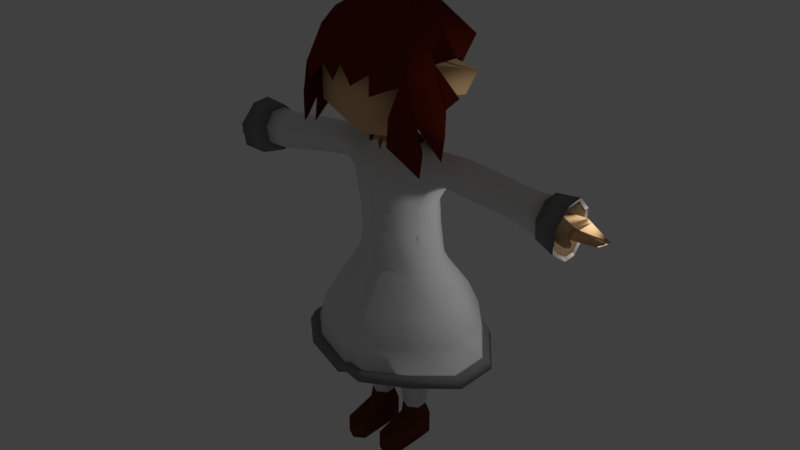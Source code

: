 # Source: Chouko.blend  (saved by Blender 2.79.0; exported with 4.5.12 LTS)
import bpy
from mathutils import Matrix  # noqa: F401  (used for matrix-valued properties, if any)

bpy.ops.wm.read_factory_settings(use_empty=True)
scene = bpy.context.scene
scene.name = 'Scene'

# ---- collections
col_collection_1 = bpy.data.collections.new('Collection 1'); scene.collection.children.link(col_collection_1)

# ---- materials (node trees are filled in below, after node groups)
mat_material_001 = bpy.data.materials.new('Material.001')
mat_material_001.alpha_threshold = 0.0
mat_material_001.use_transparent_shadow = False
mat_material_001.diffuse_color = (0.8, 0.5111, 0.2608, 1.0)
mat_material_001.roughness = 0.5
mat_material_002 = bpy.data.materials.new('Material.002')
mat_material_002.alpha_threshold = 0.0
mat_material_002.use_transparent_shadow = False
mat_material_002.roughness = 0.5
mat_material_004 = bpy.data.materials.new('Material.004')
mat_material_004.alpha_threshold = 0.0
mat_material_004.use_transparent_shadow = False
mat_material_004.diffuse_color = (0.1424, 0.03843, 0.01658, 1.0)
mat_material_004.roughness = 0.5
mat_material_005 = bpy.data.materials.new('Material.005')
mat_material_005.alpha_threshold = 0.0
mat_material_005.use_transparent_shadow = False
mat_material_005.diffuse_color = (0.233, 0.233, 0.233, 1.0)
mat_material_005.roughness = 0.5
mat_material_003 = bpy.data.materials.new('Material.003')
mat_material_003.alpha_threshold = 0.0
mat_material_003.use_transparent_shadow = False
mat_material_003.diffuse_color = (0.1376, 0.01611, 0.00445, 1.0)
mat_material_003.roughness = 0.5

# ---- material node trees

# ---- world
world_world = bpy.data.worlds.new('World'); scene.world = world_world
world_world.color = (0.05088, 0.05088, 0.05088)
world_world.use_sun_shadow = False
world_world.sun_shadow_jitter_overblur = 0.0
world_world.cycles.sampling_method = 'MANUAL'

# ---- lights
light_lamp = bpy.data.lights.new('Lamp', 'POINT')
light_lamp.transmission_factor = 0.0
light_lamp.cutoff_distance = 30.0
light_lamp.energy = 100.0
light_lamp.shadow_buffer_clip_start = 1.001
light_lamp.shadow_soft_size = 0.1
light_lamp.shadow_maximum_resolution = 0.006
light_lamp.use_absolute_resolution = True

# ---- meshes
me_cylinder_002 = bpy.data.meshes.new('Cylinder.002')
me_cylinder_002.from_pydata([(-0.7368, 0.5752, 4.453), (-0.6369, -0.5304, 4.434), (-0.8646, -0.2238, 4.414), (-0.9492, 0.2146, 4.425), (0.0, 0.7673, 4.469), (0.0, -0.7223, 4.433), (-0.6261, 0.5984, 5.056), (-0.4072, -0.6462, 5.079), (-0.6989, -0.2696, 5.068), (-0.7787, 0.2277, 5.047), (0.0, 0.7422, 5.055), (0.0, -0.81, 5.076), (-0.6088, 0.5659, 5.678), (-0.4014, -0.6947, 5.719), (-0.7036, -0.2971, 5.692), (-0.7853, 0.2041, 5.654), (0.0, 0.6982, 5.678), (0.0, -0.8524, 5.72), (-0.7401, 0.5367, 6.219), (-0.523, -0.6795, 6.243), (-0.9273, -0.2937, 6.227), (-1.045, 0.1989, 6.087), (0.0, 0.6312, 6.217), (0.0, -0.8245, 6.24), (-0.4051, 0.3013, 6.984), (-0.3604, -0.466, 6.941), (-0.5776, -0.2191, 6.966), (-0.5917, 0.07032, 7.018), (0.0, 0.4143, 7.005), (0.0, -0.5936, 6.893), (-0.8103, -0.2563, 6.705), (-0.8925, 0.1366, 6.875), (-0.4585, -0.5799, 6.678), (-0.6614, 0.4424, 6.712), (0.0, 0.5238, 6.683), (0.0, -0.7136, 6.657), (0.0, 0.4177, 7.1), (-1.211, -0.1898, 6.332), (-1.232, 0.05358, 6.165), (-1.155, -0.1828, 6.64), (-1.145, 0.02206, 6.827), (-1.343, 0.5722, 6.306), (-1.459, 0.3663, 6.123), (-1.425, 0.3066, 6.8), (-1.33, 0.5305, 6.623), (-1.58, -0.1886, 6.289), (-1.544, 0.1251, 6.117), (-1.57, -0.1402, 6.598), (-1.529, 0.08011, 6.785), (-2.065, 0.5609, 6.235), (-2.087, 0.381, 6.04), (-2.141, 0.3231, 6.726), (-2.091, 0.5322, 6.539), (-2.152, -0.1716, 6.204), (-2.118, 0.1325, 6.028), (-2.175, -0.1328, 6.527), (-2.173, 0.08054, 6.722), (-2.666, 0.5347, 6.143), (-2.654, 0.3534, 5.944), (-2.726, 0.2896, 6.661), (-2.701, 0.5077, 6.461), (-2.668, -0.1476, 6.141), (-2.651, 0.08758, 5.945), (-2.702, -0.1726, 6.46), (-2.726, 0.03753, 6.66), (-3.448, 0.5416, 5.987), (-3.46, 0.185, 5.749), (-3.498, 0.2717, 6.648), (-3.499, -0.04133, 6.633), (-3.477, -0.2721, 6.367), (-3.474, 0.5422, 6.39), (-3.098, 0.541, 6.071), (-3.454, -0.2087, 5.987), (-3.893, 0.3183, 5.616), (-3.961, 0.2783, 6.698), (-3.93, 0.5831, 6.391), (-3.899, 0.03816, 5.619), (-3.898, 0.6028, 5.923), (-3.964, -0.08664, 6.677), (-3.94, -0.4456, 6.359), (-3.913, -0.3943, 5.917), (-3.138, 0.001766, 6.627), (-3.112, -0.2134, 6.409), (-3.085, -0.1861, 6.079), (-3.09, 0.3717, 5.869), (-3.143, 0.2729, 6.632), (-3.123, 0.5118, 6.414), (-3.078, 0.02478, 5.876), (-1.186, 1.222, 3.105), (-1.042, -1.093, 3.023), (-1.695, -0.4276, 2.989), (-1.75, 0.4116, 3.011), (0.0, 1.588, 3.241), (0.0, -1.508, 2.968), (-1.374, 1.27, 2.307), (-1.257, -1.196, 2.242), (-1.981, -0.5124, 2.188), (-2.034, 0.394, 2.204), (0.0, 1.657, 2.513), (0.0, -1.576, 2.257), (-1.195, -1.13, 2.45), (0.0, -1.509, 2.443), (-1.93, 0.3863, 2.418), (-1.879, -0.4738, 2.402), (0.0, 1.587, 2.699), (-1.315, 1.217, 2.516), (-2.1, -0.5504, 2.214), (-1.329, -1.278, 2.272), (-1.455, 1.344, 2.341), (-2.156, 0.4132, 2.23), (0.0, 1.756, 2.56), (0.0, -1.675, 2.296), (-1.264, -1.207, 2.492), (-2.046, 0.405, 2.459), (0.0, 1.681, 2.758), (0.0, -1.603, 2.494), (-1.991, -0.5094, 2.441), (-1.392, 1.288, 2.563), (-3.922, 0.6631, 5.888), (-3.414, 0.5941, 5.96), (-3.995, -0.1138, 6.738), (-3.471, -0.06276, 6.688), (-3.969, -0.5184, 6.379), (-3.447, -0.3228, 6.388), (-3.938, -0.4606, 5.881), (-3.421, -0.2514, 5.96), (-3.443, 0.5948, 6.415), (-3.471, 0.29, 6.705), (-3.427, 0.1923, 5.692), (-3.916, 0.3425, 5.543), (-3.993, 0.2974, 6.761), (-3.958, 0.6409, 6.416), (-3.922, 0.02682, 5.545), (-1.042, 0.2327, 4.258), (-0.9634, -0.24, 4.245), (-0.6909, -0.5804, 4.267), (0.0, 0.8433, 4.323), (-0.793, 0.6364, 4.292), (0.0, -0.7802, 4.277), (-1.486, 0.3685, 3.532), (0.0, 1.396, 3.695), (-1.402, -0.3914, 3.512), (-0.8795, -0.9691, 3.545), (-1.025, 1.064, 3.604), (0.0, -1.268, 3.598), (-0.1292, -0.6572, 4.445), (-0.07855, -0.7571, 5.133), (-0.07725, -0.8037, 5.82), (-0.1041, -0.7767, 6.376), (-0.06821, -0.5338, 7.083), (-0.08986, -0.6607, 6.825), (-0.2186, -1.447, 2.893), (-0.266, -1.528, 2.117), (-0.2525, -1.456, 2.32), (-0.282, -1.629, 2.157), (-0.2677, -1.553, 2.373), (-0.1412, -0.7172, 4.276), (-0.1828, -1.216, 3.542)], [(36, 28)], [(3, 2, 8, 9), (2, 1, 7, 8), (4, 0, 6, 10), (0, 3, 9, 6), (145, 5, 11, 146), (9, 8, 14, 15), (8, 7, 13, 14), (10, 6, 12, 16), (6, 9, 15, 12), (146, 11, 17, 147), (15, 14, 20, 21), (14, 13, 19, 20), (16, 12, 18, 22), (12, 15, 21, 18), (147, 17, 23, 148), (31, 30, 26, 27), (30, 32, 25, 26), (34, 33, 24, 28), (33, 31, 27, 24), (150, 35, 29, 149), (148, 23, 35, 150), (33, 18, 41, 44), (22, 18, 33, 34), (20, 19, 32, 30), (21, 20, 37, 38), (37, 39, 47, 45), (20, 30, 39, 37), (30, 31, 40, 39), (31, 33, 44, 43), (46, 45, 53, 54), (45, 47, 55, 53), (42, 46, 54, 50), (38, 37, 45, 46), (18, 21, 42, 41), (40, 31, 43, 48), (21, 38, 46, 42), (39, 40, 48, 47), (52, 49, 57, 60), (54, 53, 61, 62), (53, 55, 63, 61), (44, 41, 49, 52), (41, 42, 50, 49), (48, 43, 51, 56), (47, 48, 56, 55), (43, 44, 52, 51), (49, 50, 58, 57), (56, 51, 59, 64), (55, 56, 64, 63), (51, 52, 60, 59), (50, 54, 62, 58), (86, 71, 65, 70), (87, 83, 72, 66), (83, 82, 69, 72), (58, 62, 87, 66, 84), (85, 86, 70, 67), (71, 84, 66, 65), (81, 85, 67, 68), (82, 81, 68, 69), (79, 80, 124, 122), (66, 72, 125, 128), (68, 67, 127, 121), (80, 76, 132, 124), (65, 66, 128, 119), (77, 75, 131, 118), (78, 79, 122, 120), (67, 70, 126, 127), (63, 64, 81, 82), (64, 59, 85, 81), (57, 58, 84, 71), (59, 60, 86, 85), (61, 63, 82, 83), (62, 61, 83, 87), (60, 57, 71, 86), (141, 139, 91, 90), (142, 141, 90, 89), (143, 140, 92, 88), (139, 143, 88, 91), (157, 142, 89, 151), (94, 97, 109, 108), (152, 99, 111, 154), (153, 100, 112, 155), (96, 95, 107, 106), (102, 105, 117, 113), (91, 88, 105, 102), (88, 92, 104, 105), (89, 90, 103, 100), (90, 91, 102, 103), (151, 89, 100, 153), (155, 112, 107, 154), (116, 113, 109, 106), (112, 116, 106, 107), (117, 114, 110, 108), (113, 117, 108, 109), (105, 104, 114, 117), (100, 103, 116, 112), (97, 96, 106, 109), (103, 102, 113, 116), (98, 94, 108, 110), (126, 119, 118, 131), (128, 125, 124, 132), (125, 123, 122, 124), (128, 132, 129), (127, 126, 131, 130), (119, 128, 129, 118), (121, 127, 130, 120), (123, 121, 120, 122), (69, 68, 121, 123), (70, 65, 119, 126), (76, 73, 129, 132), (75, 74, 130, 131), (72, 69, 123, 125), (73, 77, 118, 129), (74, 78, 120, 130), (145, 1, 135, 156), (3, 0, 137, 133), (0, 4, 136, 137), (1, 2, 134, 135), (2, 3, 133, 134), (156, 135, 142, 157), (133, 137, 143, 139), (137, 136, 140, 143), (135, 134, 141, 142), (134, 133, 139, 141), (138, 156, 157, 144), (5, 145, 156, 138), (115, 155, 154, 111), (93, 151, 153, 101), (101, 153, 155, 115), (95, 152, 154, 107), (144, 157, 151, 93), (19, 148, 150, 32), (32, 150, 149, 25), (13, 147, 148, 19), (7, 146, 147, 13), (1, 145, 146, 7)])
me_cylinder_002.polygons.foreach_set('use_smooth', [1, 1, 1, 1, 1, 1, 1, 1, 1, 1, 1, 1, 1, 1, 1, 1, 1, 1, 1, 1, 1, 1, 1, 1, 1, 1, 1, 1, 1, 1, 1, 1, 1, 1, 1, 1, 1, 1, 1, 1, 1, 1, 1, 1, 1, 1, 1, 1, 1, 1, 1, 1, 1, 1, 1, 1, 1, 1, 0, 1, 1, 0, 1, 0, 0, 1, 1, 1, 1, 1, 1, 1, 1, 1, 1, 1, 1, 1, 0, 0, 1, 0, 1, 1, 1, 1, 1, 1, 1, 1, 1, 1, 1, 1, 1, 0, 1, 0, 1, 1, 1, 1, 1, 1, 1, 1, 1, 1, 0, 0, 1, 0, 0, 1, 1, 1, 1, 1, 1, 1, 1, 1, 1, 1, 1, 1, 1, 1, 0, 1, 1, 1, 1, 1, 1])
me_cylinder_002.polygons.foreach_set('material_index', [1, 1, 1, 1, 1, 1, 1, 1, 1, 1, 1, 1, 1, 1, 1, 1, 1, 1, 1, 1, 1, 1, 1, 1, 1, 1, 1, 1, 1, 1, 1, 1, 1, 1, 1, 1, 1, 1, 1, 1, 1, 1, 1, 1, 1, 1, 1, 1, 1, 1, 1, 1, 1, 1, 1, 1, 1, 1, 3, 3, 3, 3, 3, 3, 3, 3, 1, 1, 1, 1, 1, 1, 1, 1, 1, 1, 1, 1, 0, 0, 3, 0, 3, 1, 1, 1, 1, 1, 3, 3, 3, 3, 3, 3, 3, 0, 3, 0, 3, 3, 3, 3, 3, 3, 3, 3, 3, 3, 3, 3, 3, 3, 3, 1, 1, 1, 1, 1, 1, 1, 1, 1, 1, 1, 1, 3, 1, 3, 0, 1, 1, 1, 1, 1, 1])
me_cylinder_002.materials.append(mat_material_001)
me_cylinder_002.materials.append(mat_material_002)
me_cylinder_002.materials.append(mat_material_004)
me_cylinder_002.materials.append(mat_material_005)
me_cylinder_002.use_remesh_preserve_volume = False
me_cylinder_002.use_remesh_preserve_attributes = False
me_cylinder_002.use_mirror_vertex_groups = False
me_cylinder_002.update()
me_cylinder_001 = bpy.data.meshes.new('Cylinder.001')
me_cylinder_001.from_pydata([(-1.054, 1.032, 9.024), (-1.126, -1.34, 8.62), (-1.241, -0.4677, 8.843), (-1.292, 0.2557, 8.812), (0.0, 1.489, 9.109), (0.0, -1.628, 8.897), (-0.8886, -0.006114, 6.896), (0.0, 0.9167, 6.886), (-0.3201, 0.7236, 7.148), (-1.588, -0.6921, 7.097), (-1.012, -1.564, 7.525), (-0.4955, 0.9756, 7.561), (-1.149, -0.2229, 7.501), (0.0, 1.208, 7.543), (-1.456, -0.4153, 7.48), (-1.035, -1.543, 8.078), (-0.4822, 1.162, 8.007), (-1.277, -0.176, 7.95), (0.0, 1.249, 8.039), (-0.2416, 0.6629, 9.787), (-0.9553, -1.082, 9.338), (-1.212, -0.4313, 9.473), (-0.8742, 0.07702, 9.764), (0.0, 0.7112, 9.835), (0.0, -1.567, 9.31), (-0.8522, -0.4334, 9.673), (-0.7261, -0.8364, 9.671), (-0.401, -0.1008, 9.934), (-0.6863, -0.1841, 9.951), (0.0, -0.07304, 9.971), (0.0, -1.147, 9.772), (-1.652, -0.2608, 8.224), (-1.368, -0.2826, 7.947), (-1.184, -0.9028, 8.732), (-1.173, 0.6428, 8.918), (-0.605, 0.3579, 7.022), (-0.8228, 0.375, 7.531), (-0.8806, 0.4915, 7.978), (-1.246, -0.9781, 7.778), (-1.084, -0.7558, 9.406), (-0.5586, 0.3693, 9.775), (-0.7893, -0.6345, 9.672), (-0.5439, -0.1425, 9.943), (-1.437, -1.044, 7.353), (-1.584, -1.321, 6.98), (-0.516, 1.265, 9.068), (-0.5513, -1.487, 8.761), (-0.1568, 0.8221, 7.014), (-0.2426, 1.094, 7.552), (-0.2362, 1.206, 8.023), (-0.1183, 0.6876, 9.811), (-0.4678, -1.329, 9.324), (-0.1964, -0.08661, 9.953), (-0.3556, -0.9947, 9.723), (-0.7144, -1.685, 8.444), (-0.2121, -1.611, 8.517)], [], [(38, 15, 1, 33), (49, 16, 0, 45), (37, 17, 3, 34), (35, 6, 12, 36), (47, 8, 11, 48), (36, 12, 17, 37), (48, 11, 16, 49), (9, 38, 14), (3, 2, 21, 22), (33, 1, 20, 39), (45, 0, 19, 50), (34, 3, 22, 40), (46, 5, 24, 51), (39, 20, 26, 41), (22, 21, 25, 28), (52, 27, 26, 53), (41, 26, 27, 42), (50, 19, 27, 52), (40, 22, 28, 42), (51, 24, 30, 53), (14, 2, 31, 32), (19, 40, 42, 27), (25, 41, 42, 28), (21, 39, 41, 25), (0, 34, 40, 19), (2, 33, 39, 21), (38, 43, 10, 15), (11, 36, 37, 16), (8, 35, 36, 11), (16, 37, 34, 0), (14, 38, 33, 2), (10, 43, 44), (20, 51, 53, 26), (23, 50, 52, 29), (29, 52, 53, 30), (1, 46, 51, 20), (4, 45, 50, 23), (13, 48, 49, 18), (7, 47, 48, 13), (18, 49, 45, 4), (46, 1, 54), (5, 46, 55)])
me_cylinder_001.polygons.foreach_set('use_smooth', [True] * 42)
me_cylinder_001.polygons.foreach_set('material_index', [2, 2, 2, 2, 2, 2, 2, 2, 2, 2, 2, 2, 2, 2, 2, 2, 2, 2, 2, 2, 2, 2, 2, 2, 2, 2, 2, 2, 2, 2, 2, 2, 2, 2, 2, 2, 2, 2, 2, 2, 2, 2])
me_cylinder_001.materials.append(mat_material_001)
me_cylinder_001.materials.append(mat_material_002)
me_cylinder_001.materials.append(mat_material_003)
me_cylinder_001.use_remesh_preserve_volume = False
me_cylinder_001.use_remesh_preserve_attributes = False
me_cylinder_001.use_mirror_vertex_groups = False
me_cylinder_001.update()
me_cylinder = bpy.data.meshes.new('Cylinder')
me_cylinder.from_pydata([(-0.4403, 0.2475, 0.8335), (-0.4403, 0.3406, 1.515), (-0.226, 0.1237, 0.8335), (-0.1453, 0.1703, 1.515), (-0.226, -0.1237, 0.8335), (-0.1453, -0.1703, 1.515), (-0.4403, -0.2475, 0.8335), (-0.4403, -0.3406, 1.515), (-0.6546, -0.1237, 0.8335), (-0.7352, -0.1703, 1.515), (-0.6546, 0.1237, 0.8335), (-0.7352, 0.1703, 1.515), (-0.4403, 0.3406, 0.08635), (-0.1453, 0.1703, 0.08635), (-0.1453, -0.1703, 0.08635), (-0.4403, -0.3406, 0.08635), (-0.7352, -0.1703, 0.08635), (-0.7352, 0.1703, 0.08635), (-0.7352, 0.1703, 0.5933), (-0.6521, -0.1863, 0.5933), (-0.1453, 0.1703, 0.5933), (-0.4403, 0.3406, 0.5933), (-0.4403, -0.3086, 0.5933), (-0.2284, -0.1863, 0.5933), (-0.2144, -0.9107, 0.04567), (-0.4403, -1.041, 0.04567), (-0.6661, -0.9107, 0.04567), (-0.4403, -1.041, 0.4339), (-0.6661, -0.9107, 0.4339), (-0.2144, -0.9107, 0.4339), (-0.08348, 0.206, 1.888), (-0.4403, 0.412, 1.888), (-0.08348, -0.206, 1.888), (-0.4403, -0.412, 1.888), (-0.7971, -0.206, 1.888), (-0.7971, 0.206, 1.888), (-0.08348, 0.206, 2.248), (-0.4403, 0.412, 2.248), (-0.08348, -0.206, 2.248), (-0.4403, -0.412, 2.248), (-0.7971, -0.206, 2.248), (-0.7971, 0.206, 2.248), (-0.1569, 0.1636, 2.622), (-0.4403, 0.3273, 2.622), (-0.1569, -0.1636, 2.622), (-0.4403, -0.3273, 2.622), (-0.7237, -0.1636, 2.622), (-0.7237, 0.1636, 2.622), (-0.1859, 0.2151, 3.1), (-0.5134, 0.4302, 3.277), (-0.1859, -0.2151, 3.1), (-0.5134, -0.4302, 3.277), (-0.841, -0.2151, 3.455), (-0.841, 0.2151, 3.455), (-0.1184, 0.2712, 3.354), (-0.4342, 0.6694, 3.677), (-0.1184, -0.2712, 3.354), (-0.4342, -0.5388, 3.677), (-0.8561, -0.2676, 3.752), (-0.8662, 0.2748, 3.752), (0.0, 0.2712, 3.405), (0.0, -0.2712, 3.405), (0.0, 0.6934, 3.712), (0.0, -0.5424, 3.611), (-0.4427, 0.6254, 4.012), (-0.4427, -0.6254, 4.012), (-0.8797, -0.3127, 4.005), (-0.7768, 0.3127, 4.005), (0.0, 0.5946, 4.009), (0.0, -0.6254, 4.009), (-0.4615, 0.5376, 4.438), (-0.4615, -0.539, 4.438), (-0.796, -0.2699, 4.432), (-0.7172, 0.2684, 4.432), (0.0, 0.5111, 4.435), (0.0, -0.539, 4.435), (-0.3253, 0.5376, 5.437), (-0.3253, -0.539, 5.437), (-0.6598, -0.2699, 5.432), (-0.581, 0.2684, 5.432), (0.0, 0.5111, 5.435), (0.0, -0.539, 5.435), (-0.3307, 0.4754, 5.847), (-0.4455, -0.6813, 5.986), (-0.7544, -0.2193, 5.84), (-0.6546, 0.1723, 5.84), (0.0, 0.5049, 5.843), (0.0, -0.6813, 5.982), (-0.2221, 0.4363, 6.409), (-0.3134, -0.6378, 6.409), (-0.6155, -0.2088, 6.402), (-0.5229, 0.1549, 6.402), (0.0, 0.4637, 6.406), (0.0, -0.6378, 6.406), (-0.2039, 0.1865, 7.139), (-0.2503, -0.3593, 7.139), (-0.4038, -0.1413, 7.135), (-0.3567, 0.04352, 7.135), (0.0, 0.2004, 7.137), (0.0, -0.3593, 7.137), (-0.5585, -0.1946, 6.768), (-0.4754, 0.1316, 6.768), (-0.2876, -0.5794, 6.774), (-0.2056, 0.3839, 6.774), (0.0, 0.4085, 6.772), (0.0, -0.5794, 6.772), (-0.9603, 0.6818, 8.916), (-0.9898, -1.08, 8.849), (-1.195, -0.4738, 8.797), (-1.137, 0.1385, 8.83), (0.0, 1.0, 8.975), (0.0, -1.36, 8.827), (-0.7348, 0.155, 7.584), (-0.976, -0.4316, 7.554), (-0.4758, -0.7473, 7.391), (0.0, 0.602, 7.429), (-0.3759, 0.4677, 7.612), (0.0, -1.073, 7.382), (-1.189, -0.5412, 7.841), (-0.9273, -1.123, 7.874), (-0.5156, 0.643, 7.899), (0.0, -1.379, 7.658), (-0.9382, 0.3519, 7.897), (0.0, 0.8048, 7.886), (-1.178, -0.4624, 8.21), (-0.9457, -1.109, 8.258), (-0.5051, 0.7725, 8.208), (0.0, -1.454, 8.242), (-1.129, 0.1197, 8.242), (0.0, 0.8328, 8.231), (-0.3133, 0.4255, 9.446), (-0.882, -0.7876, 9.134), (-1.087, -0.3353, 9.228), (-0.8174, 0.01816, 9.431), (0.0, 0.4591, 9.48), (0.0, -1.125, 9.115), (-0.2681, 0.6371, 8.104), (-0.7999, -0.3368, 9.367), (-0.6993, -0.617, 9.366), (-0.4403, -0.1055, 9.549), (-0.6676, -0.1634, 9.561), (0.0, -0.08618, 9.574), (0.0, -0.8326, 9.436), (-0.6155, -0.2088, 6.402), (-0.5229, 0.1549, 6.402), (-0.5585, -0.1946, 6.768), (-0.4754, 0.1316, 6.768), (-0.7999, -0.3368, 9.367), (-0.4176, 0.4363, 6.409), (-0.7157, 0.2171, 6.313), (-0.6449, 0.1822, 6.858), (-0.4012, 0.3839, 6.774), (-0.8538, -0.2027, 6.424), (-0.7157, 0.2171, 6.313), (-0.7688, -0.2171, 6.747), (-0.6449, 0.1822, 6.858), (-1.26, 0.3722, 6.256), (-1.223, 0.1589, 6.154), (-1.368, 0.1237, 6.795), (-1.364, 0.349, 6.711), (-1.239, -0.05665, 6.287), (-1.223, 0.1589, 6.154), (-1.325, -0.08999, 6.667), (-1.368, 0.1237, 6.795), (-2.15, 0.254, 6.225), (-2.117, 0.108, 6.178), (-2.153, 0.08969, 6.542), (-2.177, 0.2412, 6.503), (-2.111, -0.1126, 6.179), (-2.117, 0.108, 6.178), (-2.147, -0.1066, 6.543), (-2.153, 0.08969, 6.542), (-3.362, 0.3504, 6.127), (-3.342, 0.07374, 6.056), (-3.378, 0.05546, 6.42), (-3.411, 0.3206, 6.39), (-3.35, -0.02442, 6.167), (-3.342, 0.07374, 6.056), (-3.364, -0.05395, 6.31), (-3.378, 0.05546, 6.42), (-2.299, 0.285, 6.172), (-2.314, 0.1136, 6.134), (-2.355, 0.08695, 6.554), (-2.355, 0.08695, 6.554), (-2.339, -0.08625, 6.443), (-2.331, 0.2662, 6.501), (-2.225, 0.2508, 6.21), (-2.318, -0.05945, 6.227), (-3.86, 0.4781, 6.132), (-4.069, 0.4637, 6.304), (-3.591, -0.1736, 6.12), (-3.889, 0.05237, 5.989), (-3.663, -0.2459, 6.242), (-4.078, 0.004174, 6.302), (-4.521, 0.3843, 5.946), (-4.61, 0.3731, 6.033), (-4.496, 0.1169, 5.999), (-4.584, 0.09466, 6.143), (-3.931, -0.1129, 6.002), (-3.769, -0.2719, 6.04), (-3.99, -0.1156, 6.207), (-3.797, -0.3035, 6.122), (-4.185, -0.3007, 6.046), (-4.103, -0.3813, 6.065), (-4.215, -0.302, 6.15), (-4.117, -0.3974, 6.106), (-3.216, 0.07858, 6.058), (-3.254, 0.0593, 6.443), (-3.251, 0.2106, 6.399), (-3.216, 0.07858, 6.058), (-3.223, 0.2237, 6.115), (-3.254, 0.0593, 6.443), (-3.24, -0.05788, 6.332), (-3.224, -0.02869, 6.17), (-3.977, 0.4615, 6.099), (-3.996, 0.06376, 5.991), (-4.167, 0.02016, 6.274), (-4.164, 0.4477, 6.256), (-2.251, 0.08874, 6.523), (-2.242, -0.0765, 6.474), (-2.216, -0.06722, 6.214), (-2.217, 0.1088, 6.172), (-2.251, 0.08874, 6.523), (-2.251, 0.2367, 6.482), (-2.217, 0.1088, 6.172), (-1.817, 0.05023, 8.718), (-1.435, -0.4149, 8.847), (-1.179, -0.3761, 8.319), (-1.546, 0.0626, 8.196)], [(116, 136), (137, 147)], [(0, 1, 3, 2), (2, 3, 5, 4), (4, 5, 7, 6), (6, 7, 9, 8), (9, 7, 33, 34), (8, 9, 11, 10), (10, 11, 1, 0), (19, 18, 17, 16), (12, 13, 14, 15, 16, 17), (21, 20, 13, 12), (15, 14, 24, 25), (18, 21, 12, 17), (14, 23, 29, 24), (20, 23, 14, 13), (2, 4, 23, 20), (6, 8, 19, 22), (10, 0, 21, 18), (4, 6, 22, 23), (0, 2, 20, 21), (8, 10, 18, 19), (29, 27, 25, 24), (27, 28, 26, 25), (19, 16, 26, 28), (16, 15, 25, 26), (23, 22, 27, 29), (22, 19, 28, 27), (34, 33, 39, 40), (5, 3, 30, 32), (11, 9, 34, 35), (3, 1, 31, 30), (7, 5, 32, 33), (1, 11, 35, 31), (39, 38, 44, 45), (32, 30, 36, 38), (35, 34, 40, 41), (33, 32, 38, 39), (30, 31, 37, 36), (31, 35, 41, 37), (36, 37, 43, 42), (37, 41, 47, 43), (40, 39, 45, 46), (38, 36, 42, 44), (41, 40, 46, 47), (44, 42, 48, 50), (47, 46, 52, 53), (45, 44, 50, 51), (42, 43, 49, 48), (43, 47, 53, 49), (46, 45, 51, 52), (48, 49, 55, 54), (49, 53, 59, 55), (52, 51, 57, 58), (50, 48, 54, 56), (51, 50, 56, 57), (52, 58, 59, 53), (56, 54, 60, 61), (63, 57, 56, 61), (55, 62, 60, 54), (55, 59, 67, 64), (62, 55, 64, 68), (59, 58, 66, 67), (57, 63, 69, 65), (58, 57, 65, 66), (67, 66, 72, 73), (66, 65, 71, 72), (68, 64, 70, 74), (64, 67, 73, 70), (65, 69, 75, 71), (73, 72, 78, 79), (72, 71, 77, 78), (74, 70, 76, 80), (70, 73, 79, 76), (71, 75, 81, 77), (79, 78, 84, 85), (78, 77, 83, 84), (80, 76, 82, 86), (76, 79, 85, 82), (77, 81, 87, 83), (85, 84, 90, 91), (84, 83, 89, 90), (86, 82, 88, 92), (82, 85, 91, 88), (83, 87, 93, 89), (101, 100, 96, 97), (100, 102, 95, 96), (104, 103, 94, 98), (103, 101, 97, 94), (102, 105, 99, 95), (89, 93, 105, 102), (103, 88, 148, 151), (92, 88, 103, 104), (90, 89, 102, 100), (91, 90, 143, 144), (108, 109, 225, 226), (124, 125, 107, 108), (129, 126, 106, 110), (126, 128, 109, 106), (125, 127, 111, 107), (95, 99, 117, 114), (94, 97, 112, 116), (98, 94, 116, 115), (96, 95, 114, 113), (97, 96, 113, 112), (114, 117, 121, 119), (116, 112, 122, 120), (115, 116, 120, 123), (113, 114, 119, 118), (112, 113, 118, 122), (119, 121, 127, 125), (120, 122, 128, 126), (123, 120, 126, 129), (118, 119, 125, 124), (122, 118, 124, 128), (109, 108, 132, 133), (108, 107, 131, 132), (110, 106, 130, 134), (106, 109, 133, 130), (107, 111, 135, 131), (132, 131, 138, 137), (133, 132, 137, 140), (141, 139, 138, 142), (137, 138, 139, 140), (134, 130, 139, 141), (130, 133, 140, 139), (131, 135, 142, 138), (143, 145, 154, 152), (90, 100, 145, 143), (100, 101, 146, 145), (101, 103, 151, 150), (153, 152, 160, 161), (152, 154, 162, 160), (149, 153, 161, 157), (144, 143, 152, 153), (88, 91, 149, 148), (146, 101, 150, 155), (91, 144, 153, 149), (145, 146, 155, 154), (159, 156, 164, 167), (161, 160, 168, 169), (160, 162, 170, 168), (151, 148, 156, 159), (148, 149, 157, 156), (155, 150, 158, 163), (154, 155, 163, 162), (150, 151, 159, 158), (212, 211, 179, 178), (211, 207, 174, 179), (210, 206, 173, 172), (156, 157, 165, 164), (163, 158, 166, 171), (162, 163, 171, 170), (158, 159, 167, 166), (157, 161, 169, 165), (172, 173, 174, 175), (176, 178, 192, 190), (174, 173, 177, 179), (207, 208, 175, 174), (206, 209, 177, 173), (213, 212, 178, 176), (209, 213, 176, 177), (208, 210, 172, 175), (223, 186, 180, 185), (224, 220, 187, 181), (220, 219, 184, 187), (165, 169, 224, 181, 221), (222, 223, 185, 182), (186, 221, 181, 180), (218, 222, 182, 183), (219, 218, 183, 184), (190, 192, 201, 199), (177, 176, 190, 191), (175, 172, 188, 189), (178, 179, 193, 192), (179, 177, 191, 193), (179, 174, 175, 189, 193), (191, 188, 172, 173), (214, 215, 196, 194), (216, 215, 196, 197), (217, 214, 194, 195), (216, 217, 195, 197), (194, 196, 197, 195), (201, 200, 204, 205), (191, 190, 199, 198), (192, 193, 200, 201), (193, 191, 198, 200), (202, 203, 205, 204), (200, 198, 202, 204), (199, 201, 205, 203), (198, 199, 203, 202), (185, 180, 210, 208), (181, 187, 213, 209), (187, 184, 212, 213), (181, 209, 206), (182, 185, 208, 207), (180, 181, 206, 210), (183, 182, 207, 211), (184, 183, 211, 212), (193, 189, 217, 216), (189, 188, 214, 217), (193, 191, 215, 216), (188, 191, 215, 214), (170, 171, 218, 219), (171, 166, 222, 218), (164, 165, 221, 186), (166, 167, 223, 222), (168, 170, 219, 220), (169, 168, 220, 224), (167, 164, 186, 223), (228, 227, 226, 225), (128, 124, 227, 228), (124, 108, 226, 227), (109, 128, 228, 225)])
me_cylinder.polygons.foreach_set('use_smooth', [True] * 212)
me_cylinder.polygons.foreach_set('material_index', [1, 1, 1, 1, 1, 1, 1, 2, 2, 2, 2, 2, 2, 2, 2, 2, 2, 2, 2, 2, 2, 2, 2, 2, 2, 2, 1, 1, 1, 1, 1, 1, 1, 1, 1, 1, 1, 1, 1, 1, 1, 1, 1, 1, 1, 1, 1, 1, 1, 1, 1, 1, 1, 1, 1, 1, 1, 1, 1, 1, 1, 1, 1, 0, 0, 0, 0, 0, 0, 0, 0, 0, 0, 1, 1, 1, 1, 1, 1, 1, 1, 1, 1, 0, 0, 0, 0, 0, 1, 1, 1, 1, 1, 0, 0, 0, 0, 0, 0, 0, 0, 0, 0, 0, 0, 0, 0, 0, 0, 0, 0, 0, 0, 0, 0, 0, 0, 0, 0, 0, 0, 0, 0, 0, 0, 1, 1, 1, 1, 1, 1, 1, 1, 1, 1, 1, 1, 0, 0, 0, 1, 1, 1, 1, 1, 0, 0, 0, 0, 0, 0, 0, 0, 0, 0, 0, 0, 0, 0, 0, 0, 0, 0, 0, 0, 0, 0, 0, 0, 0, 0, 0, 0, 0, 0, 0, 0, 0, 0, 0, 0, 0, 0, 0, 0, 0, 0, 0, 0, 0, 0, 0, 0, 0, 0, 0, 0, 0, 0, 0, 0, 0, 0, 0, 0, 0, 0, 0, 0, 0, 0, 0])
me_cylinder.materials.append(mat_material_001)
me_cylinder.materials.append(mat_material_002)
me_cylinder.materials.append(mat_material_004)
me_cylinder.use_remesh_preserve_volume = False
me_cylinder.use_remesh_preserve_attributes = False
me_cylinder.use_mirror_vertex_groups = False
me_cylinder.update()

# ---- objects
ob_cylinder_002 = bpy.data.objects.new('Cylinder.002', me_cylinder_002)
ob_cylinder_001 = bpy.data.objects.new('Cylinder.001', me_cylinder_001)
ob_cylinder = bpy.data.objects.new('Cylinder', me_cylinder)
ob_lamp = bpy.data.objects.new('Lamp', light_lamp)

# ---- transforms, parenting, visibility, modifiers, constraints
ob_cylinder_002.location = (0.0, 0.0, 0.0)
ob_cylinder_002.lineart.crease_threshold = 0.0
_m = ob_cylinder_002.modifiers.new('Mirror', 'MIRROR')
_m.use_clip = True
ob_cylinder_001.location = (0.0, 0.0, 0.0)
ob_cylinder_001.lineart.crease_threshold = 0.0
_m = ob_cylinder_001.modifiers.new('Mirror', 'MIRROR')
_m.use_clip = True
ob_cylinder.location = (0.0, 0.0, 0.0)
ob_cylinder.lineart.crease_threshold = 0.0
_m = ob_cylinder.modifiers.new('Mirror', 'MIRROR')
_m.use_clip = True
ob_lamp.location = (4.076, 1.005, 5.904)
ob_lamp.rotation_euler = (0.6503, 0.05522, 1.866)
ob_lamp.lock_rotations_4d = False
ob_lamp.empty_display_type = 'ARROWS'
ob_lamp.color = (0.0, 0.0, 0.0, 0.0)
ob_lamp.lineart.crease_threshold = 0.0

# ---- collection membership
col_collection_1.objects.link(ob_cylinder_002)
col_collection_1.objects.link(ob_cylinder_001)
col_collection_1.objects.link(ob_cylinder)
col_collection_1.objects.link(ob_lamp)

# ---- scene / render settings (as saved in the file)
scene.frame_start = 1; scene.frame_end = 250; scene.frame_set(1)
scene.render.engine = 'BLENDER_EEVEE_NEXT'
scene.render.resolution_percentage = 50
scene.render.dither_intensity = 0.0
scene.cycles.use_denoising = False
scene.cycles.samples = 128
scene.cycles.sampling_pattern = 'TABULATED_SOBOL'
scene.cycles.use_adaptive_sampling = False
scene.cycles.use_light_tree = False
scene.cycles.blur_glossy = 0.0
scene.cycles.sample_clamp_indirect = 0.0
scene.view_settings.view_transform = 'Standard'
bpy.context.view_layer.update()

# ---- added for rendering (the .blend has no active camera): camera
cam_auto = bpy.data.cameras.new('AutoCamera')
cam_auto.lens = 50.0
cam_auto.sensor_width = 36.0
cam_auto.clip_end = 1000.0
ob_auto_camera = bpy.data.objects.new('AutoCamera', cam_auto)
scene.collection.objects.link(ob_auto_camera)
ob_auto_camera.location = (12.9319, -15.4826, 15.3538)
ob_auto_camera.rotation_euler = (1.09748, -7.21219e-08, 0.694738)
scene.camera = ob_auto_camera
bpy.context.view_layer.update()
